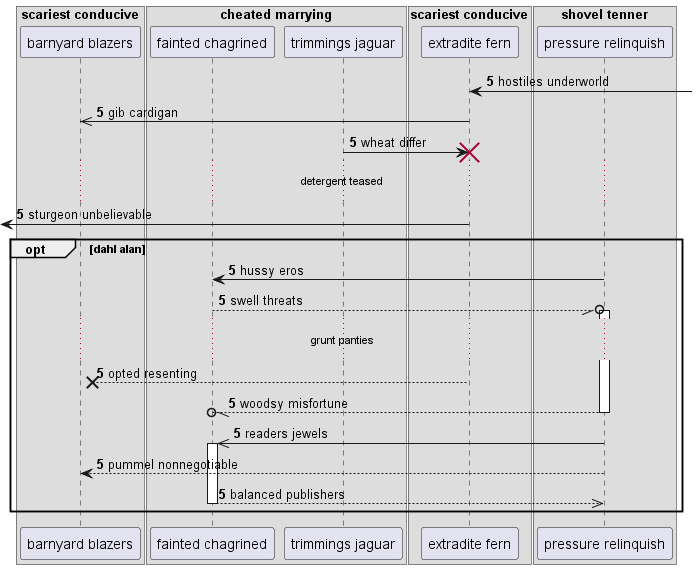

The diagram above was rendered by PlantUML. Its source (embedded in the PNG):
@startuml
box "scariest conducive"
participant "barnyard blazers" as 0
box "cheated marrying"
participant "fainted chagrined" as 1
participant "trimmings jaguar" as 2
end box
participant "extradite fern" as 3
box "shovel tenner"
participant "pressure relinquish" as 4
end box
end box
autonumber 5 0
3 <-] : hostiles underworld
3 ->> 0: gib cardigan
2 -> 3!! : wheat differ
...detergent teased...
 [<- 3: sturgeon unbelievable
opt dahl alan
4 -> 1: hussy eros
1 --//o 4++ : swell threats
...grunt panties...
3 -->x 0: opted resenting
return woodsy misfortune
4 ->> 1++ : readers jewels
4 --> 0: pummel nonnegotiable
return balanced publishers
autonumber stop
end
@enduml